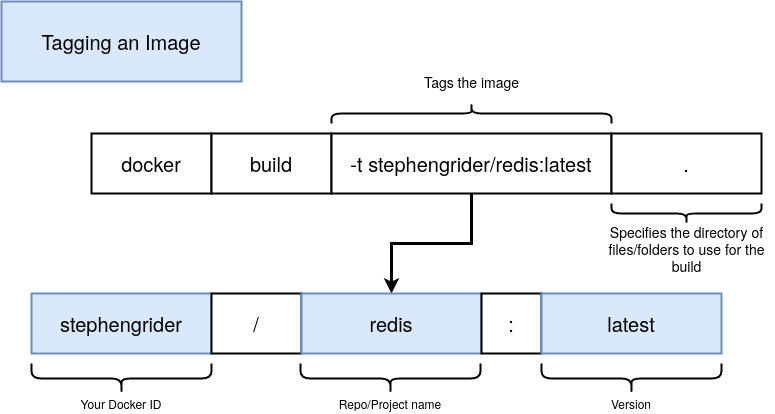

The diagram above was exported from draw.io. Its source (the exported page's mxGraphModel, read from the mxfile embedded in the PNG):
<mxGraphModel dx="1209" dy="792" grid="1" gridSize="10" guides="1" tooltips="1" connect="1" arrows="1" fold="1" page="1" pageScale="1" pageWidth="850" pageHeight="1100" math="0" shadow="0">
  <root>
    <mxCell id="E5pC2LYP0otokZh0ziC7-0" />
    <mxCell id="E5pC2LYP0otokZh0ziC7-1" parent="E5pC2LYP0otokZh0ziC7-0" />
    <mxCell id="GmLZux_Tt-c1d2hyF_m4-0" value="Tagging an Image" style="rounded=0;whiteSpace=wrap;html=1;strokeWidth=2;fontSize=20;align=center;fillColor=#dae8fc;strokeColor=#6c8ebf;" vertex="1" parent="E5pC2LYP0otokZh0ziC7-1">
      <mxGeometry x="30" y="118" width="240" height="80" as="geometry" />
    </mxCell>
    <mxCell id="GmLZux_Tt-c1d2hyF_m4-1" value="docker" style="rounded=0;whiteSpace=wrap;html=1;strokeWidth=2;fontSize=20;align=center;" vertex="1" parent="E5pC2LYP0otokZh0ziC7-1">
      <mxGeometry x="120" y="250" width="120" height="60" as="geometry" />
    </mxCell>
    <mxCell id="GmLZux_Tt-c1d2hyF_m4-2" value="build" style="rounded=0;whiteSpace=wrap;html=1;strokeWidth=2;fontSize=20;align=center;" vertex="1" parent="E5pC2LYP0otokZh0ziC7-1">
      <mxGeometry x="240" y="250" width="120" height="60" as="geometry" />
    </mxCell>
    <mxCell id="GmLZux_Tt-c1d2hyF_m4-3" value="-t stephengrider/redis:latest" style="rounded=0;whiteSpace=wrap;html=1;strokeWidth=2;fontSize=20;align=center;" vertex="1" parent="E5pC2LYP0otokZh0ziC7-1">
      <mxGeometry x="360" y="250" width="280" height="60" as="geometry" />
    </mxCell>
    <mxCell id="GmLZux_Tt-c1d2hyF_m4-4" value="" style="shape=curlyBracket;whiteSpace=wrap;html=1;rounded=1;strokeWidth=2;fontSize=20;align=center;rotation=-90;" vertex="1" parent="E5pC2LYP0otokZh0ziC7-1">
      <mxGeometry x="705" y="255" width="20" height="150" as="geometry" />
    </mxCell>
    <mxCell id="GmLZux_Tt-c1d2hyF_m4-5" value="Specifies the directory of files/folders to use for the build" style="text;html=1;strokeColor=none;fillColor=none;align=center;verticalAlign=middle;whiteSpace=wrap;rounded=0;fontSize=14;" vertex="1" parent="E5pC2LYP0otokZh0ziC7-1">
      <mxGeometry x="626.5" y="350" width="177" height="30" as="geometry" />
    </mxCell>
    <mxCell id="GmLZux_Tt-c1d2hyF_m4-6" value="." style="rounded=0;whiteSpace=wrap;html=1;strokeWidth=2;fontSize=20;align=center;" vertex="1" parent="E5pC2LYP0otokZh0ziC7-1">
      <mxGeometry x="640" y="250" width="150" height="60" as="geometry" />
    </mxCell>
    <mxCell id="GmLZux_Tt-c1d2hyF_m4-7" value="" style="shape=curlyBracket;whiteSpace=wrap;html=1;rounded=1;strokeWidth=2;fontSize=20;align=center;rotation=90;" vertex="1" parent="E5pC2LYP0otokZh0ziC7-1">
      <mxGeometry x="490" y="90" width="20" height="280" as="geometry" />
    </mxCell>
    <mxCell id="GmLZux_Tt-c1d2hyF_m4-8" value="Tags the image" style="text;html=1;strokeColor=none;fillColor=none;align=center;verticalAlign=middle;whiteSpace=wrap;rounded=0;fontSize=14;" vertex="1" parent="E5pC2LYP0otokZh0ziC7-1">
      <mxGeometry x="442.5" y="183" width="115" height="30" as="geometry" />
    </mxCell>
    <mxCell id="GmLZux_Tt-c1d2hyF_m4-9" style="edgeStyle=orthogonalEdgeStyle;rounded=0;html=1;exitX=0.5;exitY=1;jettySize=auto;orthogonalLoop=1;strokeWidth=3;fontSize=12;exitDx=0;exitDy=0;" edge="1" parent="E5pC2LYP0otokZh0ziC7-1" source="GmLZux_Tt-c1d2hyF_m4-3" target="GmLZux_Tt-c1d2hyF_m4-13">
      <mxGeometry relative="1" as="geometry">
        <mxPoint x="420" y="410" as="sourcePoint" />
        <Array as="points">
          <mxPoint x="500" y="360" />
          <mxPoint x="420" y="360" />
        </Array>
      </mxGeometry>
    </mxCell>
    <mxCell id="GmLZux_Tt-c1d2hyF_m4-11" value="stephengrider" style="rounded=0;whiteSpace=wrap;html=1;strokeWidth=2;fontSize=20;align=center;fillColor=#dae8fc;strokeColor=#6c8ebf;" vertex="1" parent="E5pC2LYP0otokZh0ziC7-1">
      <mxGeometry x="60" y="410" width="180" height="60" as="geometry" />
    </mxCell>
    <mxCell id="GmLZux_Tt-c1d2hyF_m4-12" value="/" style="rounded=0;whiteSpace=wrap;html=1;strokeWidth=2;fontSize=20;align=center;" vertex="1" parent="E5pC2LYP0otokZh0ziC7-1">
      <mxGeometry x="240" y="410" width="90" height="60" as="geometry" />
    </mxCell>
    <mxCell id="GmLZux_Tt-c1d2hyF_m4-13" value="redis" style="rounded=0;whiteSpace=wrap;html=1;strokeWidth=2;fontSize=20;align=center;fillColor=#dae8fc;strokeColor=#6c8ebf;" vertex="1" parent="E5pC2LYP0otokZh0ziC7-1">
      <mxGeometry x="330" y="410" width="180" height="60" as="geometry" />
    </mxCell>
    <mxCell id="GmLZux_Tt-c1d2hyF_m4-14" value=":" style="rounded=0;whiteSpace=wrap;html=1;strokeWidth=2;fontSize=20;align=center;" vertex="1" parent="E5pC2LYP0otokZh0ziC7-1">
      <mxGeometry x="510" y="410" width="60" height="60" as="geometry" />
    </mxCell>
    <mxCell id="GmLZux_Tt-c1d2hyF_m4-15" value="latest" style="rounded=0;whiteSpace=wrap;html=1;strokeWidth=2;fontSize=20;align=center;fillColor=#dae8fc;strokeColor=#6c8ebf;" vertex="1" parent="E5pC2LYP0otokZh0ziC7-1">
      <mxGeometry x="570" y="410" width="180" height="60" as="geometry" />
    </mxCell>
    <mxCell id="GmLZux_Tt-c1d2hyF_m4-16" value="" style="shape=curlyBracket;whiteSpace=wrap;html=1;rounded=1;strokeWidth=2;fontSize=12;align=center;rotation=-90;" vertex="1" parent="E5pC2LYP0otokZh0ziC7-1">
      <mxGeometry x="135" y="405" width="30" height="180" as="geometry" />
    </mxCell>
    <mxCell id="GmLZux_Tt-c1d2hyF_m4-17" value="" style="shape=curlyBracket;whiteSpace=wrap;html=1;rounded=1;strokeWidth=2;fontSize=12;align=center;rotation=-90;" vertex="1" parent="E5pC2LYP0otokZh0ziC7-1">
      <mxGeometry x="404" y="405" width="30" height="180" as="geometry" />
    </mxCell>
    <mxCell id="GmLZux_Tt-c1d2hyF_m4-18" value="" style="shape=curlyBracket;whiteSpace=wrap;html=1;rounded=1;strokeWidth=2;fontSize=12;align=center;rotation=-90;" vertex="1" parent="E5pC2LYP0otokZh0ziC7-1">
      <mxGeometry x="645" y="405" width="30" height="180" as="geometry" />
    </mxCell>
    <mxCell id="GmLZux_Tt-c1d2hyF_m4-19" value="Your Docker ID" style="text;html=1;strokeColor=none;fillColor=none;align=center;verticalAlign=middle;whiteSpace=wrap;rounded=0;fontSize=12;" vertex="1" parent="E5pC2LYP0otokZh0ziC7-1">
      <mxGeometry x="100" y="510" width="100" height="20" as="geometry" />
    </mxCell>
    <mxCell id="GmLZux_Tt-c1d2hyF_m4-20" value="Repo/Project name" style="text;html=1;strokeColor=none;fillColor=none;align=center;verticalAlign=middle;whiteSpace=wrap;rounded=0;fontSize=12;" vertex="1" parent="E5pC2LYP0otokZh0ziC7-1">
      <mxGeometry x="364" y="510" width="110" height="20" as="geometry" />
    </mxCell>
    <mxCell id="GmLZux_Tt-c1d2hyF_m4-21" value="Version" style="text;html=1;strokeColor=none;fillColor=none;align=center;verticalAlign=middle;whiteSpace=wrap;rounded=0;fontSize=12;" vertex="1" parent="E5pC2LYP0otokZh0ziC7-1">
      <mxGeometry x="605" y="510" width="110" height="20" as="geometry" />
    </mxCell>
  </root>
</mxGraphModel>